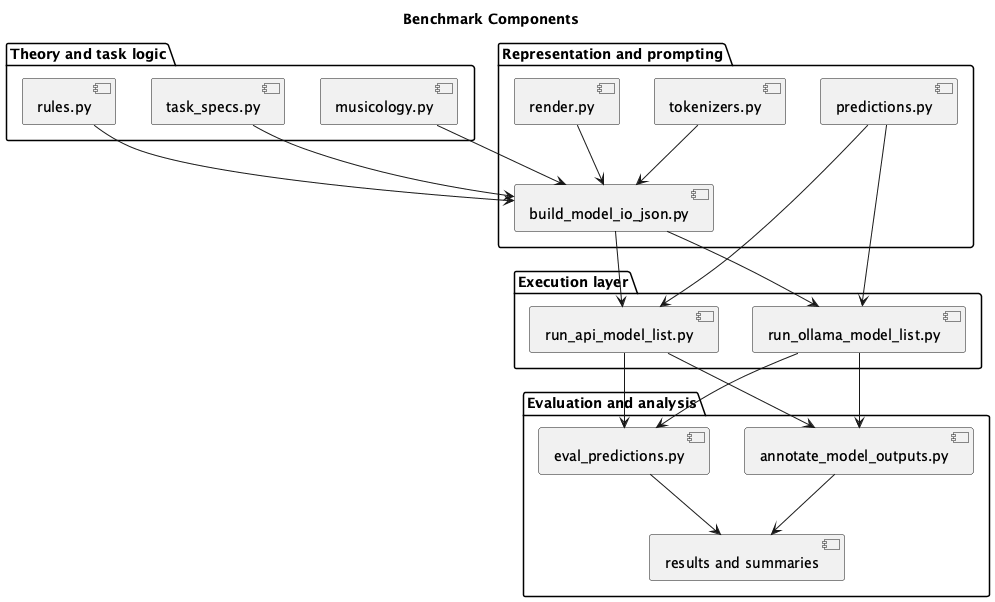

The diagram above was rendered by PlantUML. Its source (embedded in the PNG):
@startuml
title Benchmark Components

package "Theory and task logic" {
  [rules.py] as Rules
  [task_specs.py] as TaskSpecs
  [musicology.py] as Musicology
}

package "Representation and prompting" {
  [render.py] as Render
  [tokenizers.py] as Tokenizers
  [predictions.py] as Predictions
  [build_model_io_json.py] as BuildCases
}

package "Execution layer" {
  [run_api_model_list.py] as ApiRunner
  [run_ollama_model_list.py] as OllamaRunner
}

package "Evaluation and analysis" {
  [eval_predictions.py] as Eval
  [annotate_model_outputs.py] as Annotate
  [results and summaries] as Results
}

Rules --> BuildCases
TaskSpecs --> BuildCases
Musicology --> BuildCases
Render --> BuildCases
Tokenizers --> BuildCases
Predictions --> ApiRunner
Predictions --> OllamaRunner
BuildCases --> ApiRunner
BuildCases --> OllamaRunner
ApiRunner --> Eval
ApiRunner --> Annotate
OllamaRunner --> Eval
OllamaRunner --> Annotate
Eval --> Results
Annotate --> Results

@enduml